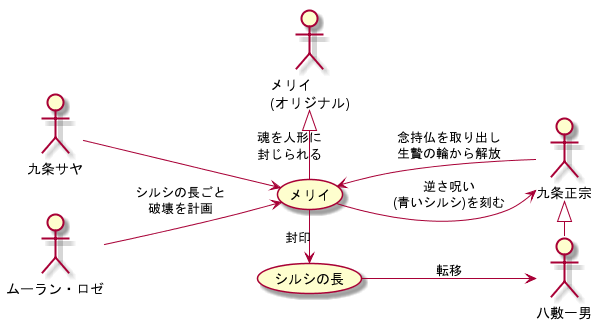

The diagram above was rendered by PlantUML. Its source (embedded in the PNG):
@startuml

left to right direction
skinparam packageStyle rectangle

usecase メリイ as Mary
actor "メリイ\n(オリジナル)" as Mary_Origin
actor 九条正宗 as Masamune
actor 九条サヤ as Saya
actor "ムーラン・ロゼ" as Rose
usecase シルシの長 as Osa
actor 八敷一男 as Yashiki

Mary_Origin <|- Mary : 魂を人形に\n封じられる
Mary -> Osa : 封印

Saya --> Mary
Rose --> Mary : シルシの長ごと\n破壊を計画

Mary --> Masamune : 逆さ呪い\n(青いシルシ)を刻む
Mary <-- Masamune : 念持仏を取り出し\n生贄の輪から解放

Masamune <|- Yashiki
Osa --> Yashiki : 転移

@enduml